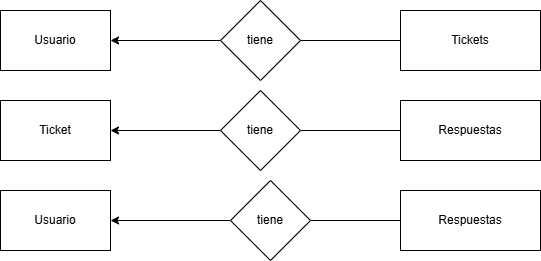

The diagram above was exported from draw.io. Its source (the exported page's mxGraphModel, read from the mxfile embedded in the PNG):
<mxGraphModel dx="1050" dy="557" grid="1" gridSize="10" guides="1" tooltips="1" connect="1" arrows="1" fold="1" page="1" pageScale="1" pageWidth="827" pageHeight="1169" math="0" shadow="0">
  <root>
    <mxCell id="0" />
    <mxCell id="1" parent="0" />
    <mxCell id="FgIsl_o-EeaOuvOYxAw8-1" value="Usuario" style="rounded=0;whiteSpace=wrap;html=1;" vertex="1" parent="1">
      <mxGeometry x="350" y="260" width="110" height="60" as="geometry" />
    </mxCell>
    <mxCell id="FgIsl_o-EeaOuvOYxAw8-5" style="edgeStyle=orthogonalEdgeStyle;rounded=0;orthogonalLoop=1;jettySize=auto;html=1;exitX=0;exitY=0.5;exitDx=0;exitDy=0;entryX=1;entryY=0.5;entryDx=0;entryDy=0;endArrow=classic;endFill=1;" edge="1" parent="1" source="FgIsl_o-EeaOuvOYxAw8-2" target="FgIsl_o-EeaOuvOYxAw8-1">
      <mxGeometry relative="1" as="geometry" />
    </mxCell>
    <mxCell id="FgIsl_o-EeaOuvOYxAw8-6" style="edgeStyle=orthogonalEdgeStyle;rounded=0;orthogonalLoop=1;jettySize=auto;html=1;exitX=1;exitY=0.5;exitDx=0;exitDy=0;entryX=0;entryY=0.5;entryDx=0;entryDy=0;endArrow=none;endFill=0;" edge="1" parent="1" source="FgIsl_o-EeaOuvOYxAw8-2" target="FgIsl_o-EeaOuvOYxAw8-3">
      <mxGeometry relative="1" as="geometry" />
    </mxCell>
    <mxCell id="FgIsl_o-EeaOuvOYxAw8-2" value="tiene" style="rhombus;whiteSpace=wrap;html=1;" vertex="1" parent="1">
      <mxGeometry x="570" y="250" width="80" height="80" as="geometry" />
    </mxCell>
    <mxCell id="FgIsl_o-EeaOuvOYxAw8-3" value="Tickets" style="rounded=0;whiteSpace=wrap;html=1;" vertex="1" parent="1">
      <mxGeometry x="750" y="260" width="140" height="60" as="geometry" />
    </mxCell>
    <mxCell id="FgIsl_o-EeaOuvOYxAw8-7" value="Ticket" style="rounded=0;whiteSpace=wrap;html=1;" vertex="1" parent="1">
      <mxGeometry x="350" y="350" width="110" height="60" as="geometry" />
    </mxCell>
    <mxCell id="FgIsl_o-EeaOuvOYxAw8-8" style="edgeStyle=orthogonalEdgeStyle;rounded=0;orthogonalLoop=1;jettySize=auto;html=1;exitX=0;exitY=0.5;exitDx=0;exitDy=0;entryX=1;entryY=0.5;entryDx=0;entryDy=0;endArrow=classic;endFill=1;" edge="1" parent="1" source="FgIsl_o-EeaOuvOYxAw8-10" target="FgIsl_o-EeaOuvOYxAw8-7">
      <mxGeometry relative="1" as="geometry" />
    </mxCell>
    <mxCell id="FgIsl_o-EeaOuvOYxAw8-9" style="edgeStyle=orthogonalEdgeStyle;rounded=0;orthogonalLoop=1;jettySize=auto;html=1;exitX=1;exitY=0.5;exitDx=0;exitDy=0;entryX=0;entryY=0.5;entryDx=0;entryDy=0;endArrow=none;endFill=0;" edge="1" parent="1" source="FgIsl_o-EeaOuvOYxAw8-10" target="FgIsl_o-EeaOuvOYxAw8-11">
      <mxGeometry relative="1" as="geometry" />
    </mxCell>
    <mxCell id="FgIsl_o-EeaOuvOYxAw8-10" value="tiene" style="rhombus;whiteSpace=wrap;html=1;" vertex="1" parent="1">
      <mxGeometry x="570" y="340" width="80" height="80" as="geometry" />
    </mxCell>
    <mxCell id="FgIsl_o-EeaOuvOYxAw8-11" value="Respuestas" style="rounded=0;whiteSpace=wrap;html=1;" vertex="1" parent="1">
      <mxGeometry x="750" y="350" width="140" height="60" as="geometry" />
    </mxCell>
    <mxCell id="FgIsl_o-EeaOuvOYxAw8-12" value="Usuario" style="rounded=0;whiteSpace=wrap;html=1;" vertex="1" parent="1">
      <mxGeometry x="350" y="440" width="110" height="60" as="geometry" />
    </mxCell>
    <mxCell id="FgIsl_o-EeaOuvOYxAw8-13" style="edgeStyle=orthogonalEdgeStyle;rounded=0;orthogonalLoop=1;jettySize=auto;html=1;exitX=0;exitY=0.5;exitDx=0;exitDy=0;entryX=1;entryY=0.5;entryDx=0;entryDy=0;endArrow=classic;endFill=1;" edge="1" parent="1" source="FgIsl_o-EeaOuvOYxAw8-15" target="FgIsl_o-EeaOuvOYxAw8-12">
      <mxGeometry relative="1" as="geometry" />
    </mxCell>
    <mxCell id="FgIsl_o-EeaOuvOYxAw8-14" style="edgeStyle=orthogonalEdgeStyle;rounded=0;orthogonalLoop=1;jettySize=auto;html=1;exitX=1;exitY=0.5;exitDx=0;exitDy=0;entryX=0;entryY=0.5;entryDx=0;entryDy=0;endArrow=none;endFill=0;" edge="1" parent="1" source="FgIsl_o-EeaOuvOYxAw8-15" target="FgIsl_o-EeaOuvOYxAw8-16">
      <mxGeometry relative="1" as="geometry" />
    </mxCell>
    <mxCell id="FgIsl_o-EeaOuvOYxAw8-15" value="tiene" style="rhombus;whiteSpace=wrap;html=1;" vertex="1" parent="1">
      <mxGeometry x="580" y="430" width="80" height="80" as="geometry" />
    </mxCell>
    <mxCell id="FgIsl_o-EeaOuvOYxAw8-16" value="Respuestas" style="rounded=0;whiteSpace=wrap;html=1;" vertex="1" parent="1">
      <mxGeometry x="750" y="440" width="140" height="60" as="geometry" />
    </mxCell>
  </root>
</mxGraphModel>